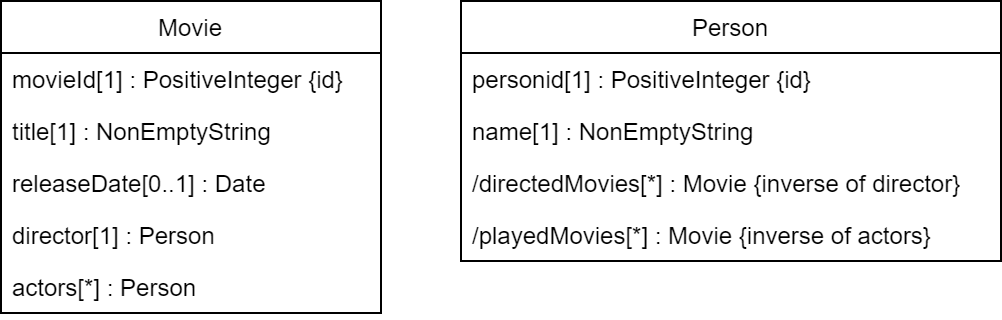

The diagram above was exported from draw.io. Its source (the exported page's mxGraphModel, read from the mxfile embedded in the PNG):
<mxGraphModel dx="473" dy="754" grid="1" gridSize="10" guides="1" tooltips="1" connect="1" arrows="1" fold="1" page="1" pageScale="1" pageWidth="827" pageHeight="1169" math="0" shadow="0">
  <root>
    <mxCell id="0" />
    <mxCell id="1" parent="0" />
    <mxCell id="TPPsz5Q8Iy63ug_J39H1-5" value="Movie" style="swimlane;fontStyle=0;childLayout=stackLayout;horizontal=1;startSize=26;fillColor=none;horizontalStack=0;resizeParent=1;resizeParentMax=0;resizeLast=0;collapsible=1;marginBottom=0;" vertex="1" parent="1">
      <mxGeometry x="100" y="230" width="190" height="156" as="geometry">
        <mxRectangle x="210" y="380" width="70" height="30" as="alternateBounds" />
      </mxGeometry>
    </mxCell>
    <mxCell id="TPPsz5Q8Iy63ug_J39H1-6" value="movieId[1] : PositiveInteger {id}" style="text;strokeColor=none;fillColor=none;align=left;verticalAlign=top;spacingLeft=4;spacingRight=4;overflow=hidden;rotatable=0;points=[[0,0.5],[1,0.5]];portConstraint=eastwest;" vertex="1" parent="TPPsz5Q8Iy63ug_J39H1-5">
      <mxGeometry y="26" width="190" height="26" as="geometry" />
    </mxCell>
    <mxCell id="TPPsz5Q8Iy63ug_J39H1-7" value="title[1] : NonEmptyString" style="text;strokeColor=none;fillColor=none;align=left;verticalAlign=top;spacingLeft=4;spacingRight=4;overflow=hidden;rotatable=0;points=[[0,0.5],[1,0.5]];portConstraint=eastwest;" vertex="1" parent="TPPsz5Q8Iy63ug_J39H1-5">
      <mxGeometry y="52" width="190" height="26" as="geometry" />
    </mxCell>
    <mxCell id="TPPsz5Q8Iy63ug_J39H1-8" value="releaseDate[0..1] : Date" style="text;strokeColor=none;fillColor=none;align=left;verticalAlign=top;spacingLeft=4;spacingRight=4;overflow=hidden;rotatable=0;points=[[0,0.5],[1,0.5]];portConstraint=eastwest;" vertex="1" parent="TPPsz5Q8Iy63ug_J39H1-5">
      <mxGeometry y="78" width="190" height="26" as="geometry" />
    </mxCell>
    <mxCell id="TPPsz5Q8Iy63ug_J39H1-9" value="director[1] : Person" style="text;strokeColor=none;fillColor=none;align=left;verticalAlign=top;spacingLeft=4;spacingRight=4;overflow=hidden;rotatable=0;points=[[0,0.5],[1,0.5]];portConstraint=eastwest;" vertex="1" parent="TPPsz5Q8Iy63ug_J39H1-5">
      <mxGeometry y="104" width="190" height="26" as="geometry" />
    </mxCell>
    <mxCell id="TPPsz5Q8Iy63ug_J39H1-10" value="actors[*] : Person" style="text;strokeColor=none;fillColor=none;align=left;verticalAlign=top;spacingLeft=4;spacingRight=4;overflow=hidden;rotatable=0;points=[[0,0.5],[1,0.5]];portConstraint=eastwest;" vertex="1" parent="TPPsz5Q8Iy63ug_J39H1-5">
      <mxGeometry y="130" width="190" height="26" as="geometry" />
    </mxCell>
    <mxCell id="TPPsz5Q8Iy63ug_J39H1-11" value="Person" style="swimlane;fontStyle=0;childLayout=stackLayout;horizontal=1;startSize=26;fillColor=none;horizontalStack=0;resizeParent=1;resizeParentMax=0;resizeLast=0;collapsible=1;marginBottom=0;" vertex="1" parent="1">
      <mxGeometry x="330" y="230" width="270" height="130" as="geometry">
        <mxRectangle x="550" y="280" width="80" height="30" as="alternateBounds" />
      </mxGeometry>
    </mxCell>
    <mxCell id="TPPsz5Q8Iy63ug_J39H1-12" value="personid[1] : PositiveInteger {id}" style="text;strokeColor=none;fillColor=none;align=left;verticalAlign=top;spacingLeft=4;spacingRight=4;overflow=hidden;rotatable=0;points=[[0,0.5],[1,0.5]];portConstraint=eastwest;" vertex="1" parent="TPPsz5Q8Iy63ug_J39H1-11">
      <mxGeometry y="26" width="270" height="26" as="geometry" />
    </mxCell>
    <mxCell id="TPPsz5Q8Iy63ug_J39H1-13" value="name[1] : NonEmptyString" style="text;strokeColor=none;fillColor=none;align=left;verticalAlign=top;spacingLeft=4;spacingRight=4;overflow=hidden;rotatable=0;points=[[0,0.5],[1,0.5]];portConstraint=eastwest;" vertex="1" parent="TPPsz5Q8Iy63ug_J39H1-11">
      <mxGeometry y="52" width="270" height="26" as="geometry" />
    </mxCell>
    <mxCell id="TPPsz5Q8Iy63ug_J39H1-15" value="/directedMovies[*] : Movie {inverse of director}" style="text;strokeColor=none;fillColor=none;align=left;verticalAlign=top;spacingLeft=4;spacingRight=4;overflow=hidden;rotatable=0;points=[[0,0.5],[1,0.5]];portConstraint=eastwest;" vertex="1" parent="TPPsz5Q8Iy63ug_J39H1-11">
      <mxGeometry y="78" width="270" height="26" as="geometry" />
    </mxCell>
    <mxCell id="TPPsz5Q8Iy63ug_J39H1-14" value="/playedMovies[*] : Movie {inverse of actors}" style="text;strokeColor=none;fillColor=none;align=left;verticalAlign=top;spacingLeft=4;spacingRight=4;overflow=hidden;rotatable=0;points=[[0,0.5],[1,0.5]];portConstraint=eastwest;" vertex="1" parent="TPPsz5Q8Iy63ug_J39H1-11">
      <mxGeometry y="104" width="270" height="26" as="geometry" />
    </mxCell>
  </root>
</mxGraphModel>